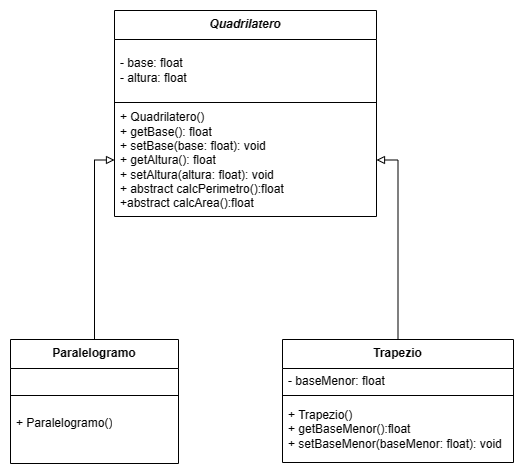

The diagram above was exported from draw.io. Its source (the exported page's mxGraphModel, read from the mxfile embedded in the PNG):
<mxGraphModel dx="903" dy="502" grid="0" gridSize="10" guides="1" tooltips="1" connect="1" arrows="1" fold="1" page="1" pageScale="1" pageWidth="1200" pageHeight="1200" math="0" shadow="0">
  <root>
    <mxCell id="0" />
    <mxCell id="1" parent="0" />
    <mxCell id="uV8Rou2qlm3TOAHudvgV-1" value="&lt;b&gt;&lt;i&gt;Quadrilatero&lt;/i&gt;&lt;/b&gt;" style="swimlane;fontStyle=0;align=center;verticalAlign=top;childLayout=stackLayout;horizontal=1;startSize=29;horizontalStack=0;resizeParent=1;resizeParentMax=0;resizeLast=0;collapsible=0;marginBottom=0;html=1;whiteSpace=wrap;" parent="1" vertex="1">
      <mxGeometry x="421" y="115" width="262" height="206" as="geometry" />
    </mxCell>
    <mxCell id="uV8Rou2qlm3TOAHudvgV-2" value="&lt;div&gt;- base: float&lt;/div&gt;&lt;div&gt;- altura: float&lt;/div&gt;" style="text;html=1;strokeColor=none;fillColor=none;align=left;verticalAlign=middle;spacingLeft=4;spacingRight=4;overflow=hidden;rotatable=0;points=[[0,0.5],[1,0.5]];portConstraint=eastwest;whiteSpace=wrap;" parent="uV8Rou2qlm3TOAHudvgV-1" vertex="1">
      <mxGeometry y="29" width="262" height="62" as="geometry" />
    </mxCell>
    <mxCell id="uV8Rou2qlm3TOAHudvgV-3" value="" style="line;strokeWidth=1;fillColor=none;align=left;verticalAlign=middle;spacingTop=-1;spacingLeft=3;spacingRight=3;rotatable=0;labelPosition=right;points=[];portConstraint=eastwest;" parent="uV8Rou2qlm3TOAHudvgV-1" vertex="1">
      <mxGeometry y="91" width="262" height="2" as="geometry" />
    </mxCell>
    <mxCell id="uV8Rou2qlm3TOAHudvgV-4" value="+ Quadrilatero()&lt;div&gt;+ getBase(): float&lt;/div&gt;&lt;div&gt;+ setBase(base: float): void&lt;/div&gt;&lt;div&gt;&lt;div&gt;&lt;div&gt;+ getAltura(): float&lt;/div&gt;&lt;div&gt;+ setAltura(altura: float): void&lt;/div&gt;&lt;/div&gt;&lt;/div&gt;&lt;div&gt;+ abstract calcPerimetro():float&lt;/div&gt;&lt;div&gt;+abstract calcArea():float&lt;/div&gt;" style="text;html=1;strokeColor=none;fillColor=none;align=left;verticalAlign=middle;spacingLeft=4;spacingRight=4;overflow=hidden;rotatable=0;points=[[0,0.5],[1,0.5]];portConstraint=eastwest;whiteSpace=wrap;" parent="uV8Rou2qlm3TOAHudvgV-1" vertex="1">
      <mxGeometry y="93" width="262" height="113" as="geometry" />
    </mxCell>
    <mxCell id="uV8Rou2qlm3TOAHudvgV-10" value="&lt;b&gt;Paralelogramo&lt;/b&gt;" style="swimlane;fontStyle=0;align=center;verticalAlign=top;childLayout=stackLayout;horizontal=1;startSize=29;horizontalStack=0;resizeParent=1;resizeParentMax=0;resizeLast=0;collapsible=0;marginBottom=0;html=1;whiteSpace=wrap;" parent="1" vertex="1">
      <mxGeometry x="317" y="444" width="168" height="124" as="geometry" />
    </mxCell>
    <mxCell id="uV8Rou2qlm3TOAHudvgV-11" value="&amp;nbsp;" style="text;html=1;strokeColor=none;fillColor=none;align=left;verticalAlign=middle;spacingLeft=4;spacingRight=4;overflow=hidden;rotatable=0;points=[[0,0.5],[1,0.5]];portConstraint=eastwest;whiteSpace=wrap;" parent="uV8Rou2qlm3TOAHudvgV-10" vertex="1">
      <mxGeometry y="29" width="168" height="26" as="geometry" />
    </mxCell>
    <mxCell id="uV8Rou2qlm3TOAHudvgV-12" value="" style="line;strokeWidth=1;fillColor=none;align=left;verticalAlign=middle;spacingTop=-1;spacingLeft=3;spacingRight=3;rotatable=0;labelPosition=right;points=[];portConstraint=eastwest;" parent="uV8Rou2qlm3TOAHudvgV-10" vertex="1">
      <mxGeometry y="55" width="168" height="2" as="geometry" />
    </mxCell>
    <mxCell id="uV8Rou2qlm3TOAHudvgV-13" value="+ Paralelogramo()&lt;div&gt;&lt;br&gt;&lt;/div&gt;" style="text;html=1;strokeColor=none;fillColor=none;align=left;verticalAlign=middle;spacingLeft=4;spacingRight=4;overflow=hidden;rotatable=0;points=[[0,0.5],[1,0.5]];portConstraint=eastwest;whiteSpace=wrap;" parent="uV8Rou2qlm3TOAHudvgV-10" vertex="1">
      <mxGeometry y="57" width="168" height="67" as="geometry" />
    </mxCell>
    <mxCell id="x2-q3ZycQPu08bi8rJuz-2" style="edgeStyle=orthogonalEdgeStyle;rounded=0;orthogonalLoop=1;jettySize=auto;html=1;entryX=1;entryY=0.5;entryDx=0;entryDy=0;endArrow=block;endFill=0;" parent="1" source="uV8Rou2qlm3TOAHudvgV-18" target="uV8Rou2qlm3TOAHudvgV-4" edge="1">
      <mxGeometry relative="1" as="geometry" />
    </mxCell>
    <mxCell id="uV8Rou2qlm3TOAHudvgV-18" value="&lt;b&gt;Trapezio&lt;/b&gt;" style="swimlane;fontStyle=0;align=center;verticalAlign=top;childLayout=stackLayout;horizontal=1;startSize=29;horizontalStack=0;resizeParent=1;resizeParentMax=0;resizeLast=0;collapsible=0;marginBottom=0;html=1;whiteSpace=wrap;" parent="1" vertex="1">
      <mxGeometry x="589" y="444" width="231" height="123" as="geometry" />
    </mxCell>
    <mxCell id="uV8Rou2qlm3TOAHudvgV-19" value="- baseMenor: float" style="text;html=1;strokeColor=none;fillColor=none;align=left;verticalAlign=middle;spacingLeft=4;spacingRight=4;overflow=hidden;rotatable=0;points=[[0,0.5],[1,0.5]];portConstraint=eastwest;whiteSpace=wrap;" parent="uV8Rou2qlm3TOAHudvgV-18" vertex="1">
      <mxGeometry y="29" width="231" height="26" as="geometry" />
    </mxCell>
    <mxCell id="uV8Rou2qlm3TOAHudvgV-20" value="" style="line;strokeWidth=1;fillColor=none;align=left;verticalAlign=middle;spacingTop=-1;spacingLeft=3;spacingRight=3;rotatable=0;labelPosition=right;points=[];portConstraint=eastwest;" parent="uV8Rou2qlm3TOAHudvgV-18" vertex="1">
      <mxGeometry y="55" width="231" height="2" as="geometry" />
    </mxCell>
    <mxCell id="uV8Rou2qlm3TOAHudvgV-21" value="+ Trapezio()&lt;div&gt;+ getBaseMenor():float&lt;/div&gt;&lt;div&gt;+ setBaseMenor(baseMenor: float): void&lt;/div&gt;" style="text;html=1;strokeColor=none;fillColor=none;align=left;verticalAlign=middle;spacingLeft=4;spacingRight=4;overflow=hidden;rotatable=0;points=[[0,0.5],[1,0.5]];portConstraint=eastwest;whiteSpace=wrap;" parent="uV8Rou2qlm3TOAHudvgV-18" vertex="1">
      <mxGeometry y="57" width="231" height="66" as="geometry" />
    </mxCell>
    <mxCell id="x2-q3ZycQPu08bi8rJuz-3" style="edgeStyle=orthogonalEdgeStyle;rounded=0;orthogonalLoop=1;jettySize=auto;html=1;entryX=0;entryY=0.5;entryDx=0;entryDy=0;endArrow=block;endFill=0;" parent="1" source="uV8Rou2qlm3TOAHudvgV-10" target="uV8Rou2qlm3TOAHudvgV-4" edge="1">
      <mxGeometry relative="1" as="geometry" />
    </mxCell>
  </root>
</mxGraphModel>